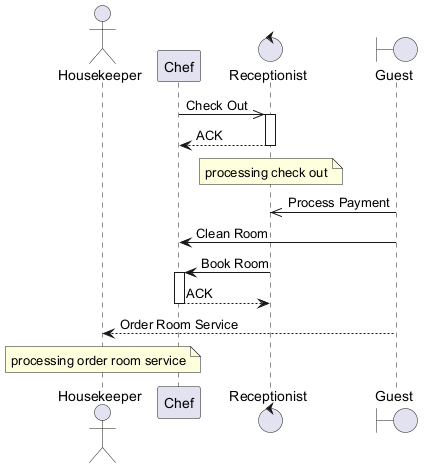

The diagram above was rendered by PlantUML. Its source (embedded in the PNG):
@startuml

actor "Housekeeper" as H
participant "Chef" as C
control "Receptionist" as R
boundary "Guest" as G
C ->> R : Check Out
activate R
R --> C : ACK
deactivate R
note over R : processing check out
G ->> R : Process Payment
G -> C : Clean Room
R -> C : Book Room
activate C
C --> R : ACK
deactivate C
G --> H : Order Room Service
note over H : processing order room service
@enduml